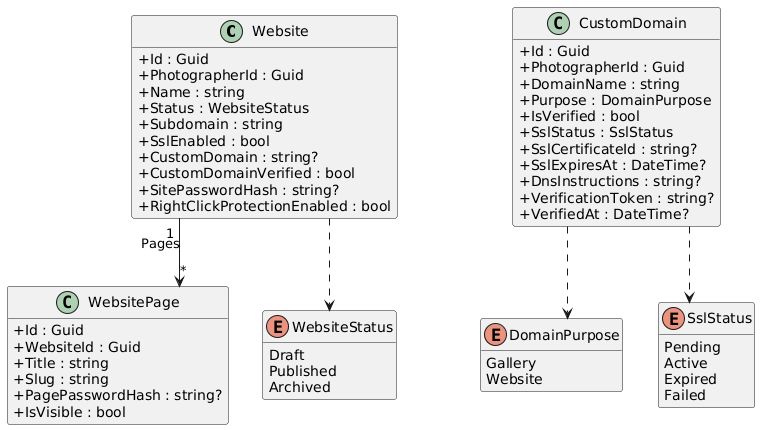

The diagram above was rendered by PlantUML. Its source (embedded in the PNG):
@startuml
skinparam classAttributeIconSize 0
skinparam linetype ortho
hide empty methods

class Website {
  +Id : Guid
  +PhotographerId : Guid
  +Name : string
  +Status : WebsiteStatus
  +Subdomain : string
  +SslEnabled : bool
  +CustomDomain : string?
  +CustomDomainVerified : bool
  +SitePasswordHash : string?
  +RightClickProtectionEnabled : bool
}

class WebsitePage {
  +Id : Guid
  +WebsiteId : Guid
  +Title : string
  +Slug : string
  +PagePasswordHash : string?
  +IsVisible : bool
}

class CustomDomain {
  +Id : Guid
  +PhotographerId : Guid
  +DomainName : string
  +Purpose : DomainPurpose
  +IsVerified : bool
  +SslStatus : SslStatus
  +SslCertificateId : string?
  +SslExpiresAt : DateTime?
  +DnsInstructions : string?
  +VerificationToken : string?
  +VerifiedAt : DateTime?
}

enum DomainPurpose {
  Gallery
  Website
}

enum SslStatus {
  Pending
  Active
  Expired
  Failed
}

enum WebsiteStatus {
  Draft
  Published
  Archived
}

Website "1" --> "*" WebsitePage : Pages
Website ..> WebsiteStatus
CustomDomain ..> DomainPurpose
CustomDomain ..> SslStatus
@enduml